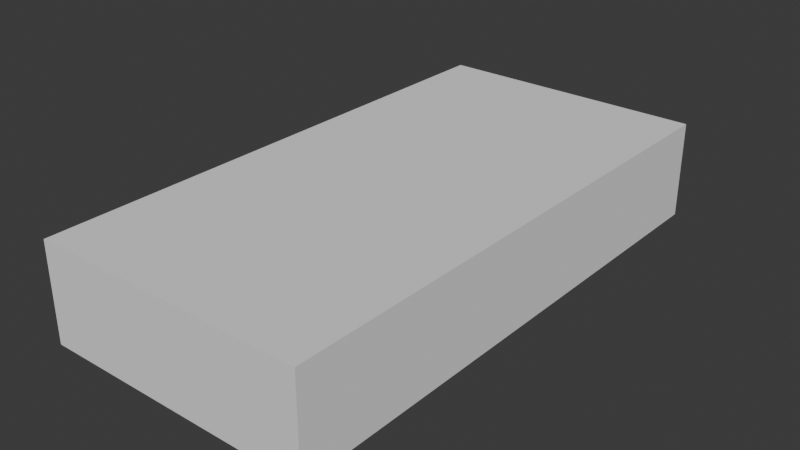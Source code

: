 # Source: SM_Env_Rock_Flat_01.blend  (saved by Blender 4.5.90; exported with 4.5.12 LTS)
import bpy
from mathutils import Matrix  # noqa: F401  (used for matrix-valued properties, if any)

bpy.ops.wm.read_factory_settings(use_empty=True)
scene = bpy.context.scene
scene.name = 'Scene'

# ---- collections
col_sm_env_rock_flat_01 = bpy.data.collections.new('SM_Env_Rock_Flat_01'); scene.collection.children.link(col_sm_env_rock_flat_01)
col_sm_env_rock_flat_01_001 = bpy.data.collections.new('SM_Env_Rock_Flat_01.001'); col_sm_env_rock_flat_01.children.link(col_sm_env_rock_flat_01_001)

# ---- materials (node trees are filled in below, after node groups)
mat_rock_triplanar_tropical = bpy.data.materials.new('Rock_Triplanar_Tropical')

# ---- material node trees

# ---- world
world_world = bpy.data.worlds.new('World'); scene.world = world_world
world_world.use_nodes = True; world_world.node_tree.nodes.clear()
_N = world_world.node_tree.nodes; _L = world_world.node_tree.links
n0 = _N.new('ShaderNodeOutputWorld'); n0.name = 'World Output'; n0.location = (200, 100)
n1 = _N.new('ShaderNodeBackground'); n1.name = 'Background'; n1.location = (-200, 100)
n1.inputs[0].default_value = (0.05088, 0.05088, 0.05088, 1.0)
_L.new(n1.outputs[0], n0.inputs[0])
n0.is_active_output = True
world_world.color = (0.05088, 0.05088, 0.05088)
world_world.sun_shadow_jitter_overblur = 0.0

# ---- meshes
me_cube = bpy.data.meshes.new('Cube')
me_cube.from_pydata([(-1.0, -1.0, -1.0), (-1.0, -1.0, 1.0), (-1.0, 1.0, -1.0), (-1.0, 1.0, 1.0), (1.0, -1.0, -1.0), (1.0, -1.0, 1.0), (1.0, 1.0, -1.0), (1.0, 1.0, 1.0)], [], [(0, 1, 3, 2), (2, 3, 7, 6), (6, 7, 5, 4), (4, 5, 1, 0), (2, 6, 4, 0), (7, 3, 1, 5)])
_uv = me_cube.uv_layers.new(name='UVMap')
_uv.uv.foreach_set('vector', [0.375, 0.0, 0.625, 0.0, 0.625, 0.25, 0.375, 0.25, 0.375, 0.25, 0.625, 0.25, 0.625, 0.5, 0.375, 0.5, 0.375, 0.5, 0.625, 0.5, 0.625, 0.75, 0.375, 0.75, 0.375, 0.75, 0.625, 0.75, 0.625, 1.0, 0.375, 1.0, 0.125, 0.5, 0.375, 0.5, 0.375, 0.75, 0.125, 0.75, 0.625, 0.5, 0.875, 0.5, 0.875, 0.75, 0.625, 0.75])
me_cube.update()
me_mesh = bpy.data.meshes.new('Mesh')
me_mesh.from_pydata([], [], [])
me_mesh.materials.append(None)
me_mesh.update()

# ---- objects
ob_collision = bpy.data.objects.new('COLLISION', me_cube)
ob_sm_env_rock_flat_01 = bpy.data.objects.new('SM_Env_Rock_Flat_01', me_mesh)

# ---- transforms, parenting, visibility, modifiers, constraints
ob_collision.location = (-0.05613, 0.02953, 0.3534)
ob_collision.scale = (1.395, 2.744, 0.4968)
ob_collision.display_type = 'BOUNDS'
ob_collision.display_bounds_type = 'CYLINDER'
ob_sm_env_rock_flat_01.location = (0.0, 0.0, 0.0)
ob_sm_env_rock_flat_01.color = (0.8, 0.8, 0.8, 1.0)
ob_sm_env_rock_flat_01.material_slots[0].link = 'OBJECT'; ob_sm_env_rock_flat_01.material_slots[0].material = mat_rock_triplanar_tropical

# ---- collection membership
col_sm_env_rock_flat_01.objects.link(ob_collision)
col_sm_env_rock_flat_01_001.objects.link(ob_sm_env_rock_flat_01)

# ---- scene / render settings (as saved in the file)
scene.frame_start = 1; scene.frame_end = 250; scene.frame_set(1)
scene.render.engine = 'BLENDER_EEVEE_NEXT'
bpy.context.view_layer.update()

# ---- added for rendering (the .blend has no active camera and no usable light): camera, sun
cam_auto = bpy.data.cameras.new('AutoCamera')
cam_auto.lens = 50.0
cam_auto.sensor_width = 36.0
cam_auto.clip_end = 1000.0
ob_auto_camera = bpy.data.objects.new('AutoCamera', cam_auto)
scene.collection.objects.link(ob_auto_camera)
ob_auto_camera.location = (5.71411, -6.89475, 4.96964)
ob_auto_camera.rotation_euler = (1.09748, -7.21219e-08, 0.694738)
scene.camera = ob_auto_camera
light_auto_sun = bpy.data.lights.new('AutoSun', 'SUN')
light_auto_sun.energy = 3.0
light_auto_sun.angle = 0.0523599
ob_auto_sun = bpy.data.objects.new('AutoSun', light_auto_sun)
scene.collection.objects.link(ob_auto_sun)
ob_auto_sun.rotation_euler = (0.872665, 0.174533, 0.523599)
bpy.context.view_layer.update()
